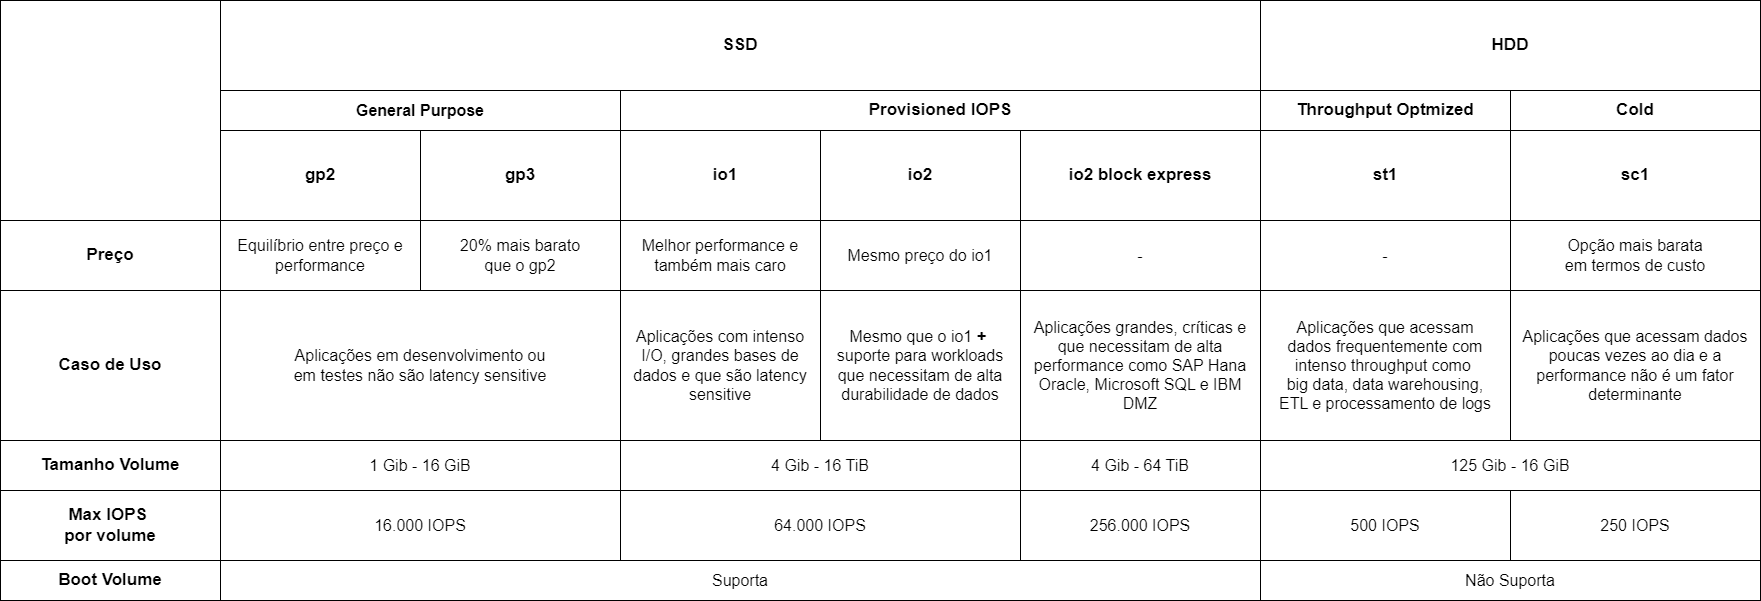

The diagram above was exported from draw.io. Its source (the exported page's mxGraphModel, read from the mxfile embedded in the PNG):
<mxGraphModel dx="2245" dy="868" grid="1" gridSize="10" guides="1" tooltips="1" connect="1" arrows="1" fold="1" page="1" pageScale="1" pageWidth="827" pageHeight="1169" math="0" shadow="0">
  <root>
    <mxCell id="0" />
    <mxCell id="1" parent="0" />
    <mxCell id="PHYCzhPHRrWj1GetquG1-2" value="&lt;b style=&quot;font-size: 17px;&quot;&gt;&lt;font style=&quot;font-size: 17px;&quot;&gt;SSD&lt;/font&gt;&lt;/b&gt;" style="rounded=0;whiteSpace=wrap;html=1;fontSize=17;" parent="1" vertex="1">
      <mxGeometry x="160" y="80" width="1040" height="90" as="geometry" />
    </mxCell>
    <mxCell id="PHYCzhPHRrWj1GetquG1-3" value="&lt;span style=&quot;font-size: 17px;&quot;&gt;&lt;b style=&quot;font-size: 17px;&quot;&gt;HDD&lt;/b&gt;&lt;/span&gt;" style="rounded=0;whiteSpace=wrap;html=1;fontSize=17;" parent="1" vertex="1">
      <mxGeometry x="1200" y="80" width="500" height="90" as="geometry" />
    </mxCell>
    <mxCell id="PHYCzhPHRrWj1GetquG1-4" value="&lt;b&gt;&lt;font style=&quot;font-size: 16px;&quot;&gt;General Purpose&lt;/font&gt;&lt;/b&gt;" style="rounded=0;whiteSpace=wrap;html=1;" parent="1" vertex="1">
      <mxGeometry x="160" y="170" width="400" height="40" as="geometry" />
    </mxCell>
    <mxCell id="PHYCzhPHRrWj1GetquG1-5" value="&lt;b style=&quot;font-size: 17px;&quot;&gt;&lt;font style=&quot;font-size: 17px;&quot;&gt;Provisioned IOPS&lt;/font&gt;&lt;/b&gt;" style="rounded=0;whiteSpace=wrap;html=1;fontSize=17;" parent="1" vertex="1">
      <mxGeometry x="560" y="170" width="640" height="40" as="geometry" />
    </mxCell>
    <mxCell id="PHYCzhPHRrWj1GetquG1-6" value="&lt;b style=&quot;font-size: 17px;&quot;&gt;&lt;font style=&quot;font-size: 17px;&quot;&gt;gp2&lt;/font&gt;&lt;/b&gt;" style="rounded=0;whiteSpace=wrap;html=1;fontSize=17;" parent="1" vertex="1">
      <mxGeometry x="160" y="210" width="200" height="90" as="geometry" />
    </mxCell>
    <mxCell id="PHYCzhPHRrWj1GetquG1-11" value="&lt;b style=&quot;font-size: 17px;&quot;&gt;&lt;font style=&quot;font-size: 17px;&quot;&gt;gp3&lt;/font&gt;&lt;/b&gt;" style="rounded=0;whiteSpace=wrap;html=1;fontSize=17;" parent="1" vertex="1">
      <mxGeometry x="360" y="210" width="200" height="90" as="geometry" />
    </mxCell>
    <mxCell id="PHYCzhPHRrWj1GetquG1-12" value="&lt;b style=&quot;font-size: 17px;&quot;&gt;&lt;font style=&quot;font-size: 17px;&quot;&gt;io1&lt;/font&gt;&lt;/b&gt;" style="rounded=0;whiteSpace=wrap;html=1;fontSize=17;" parent="1" vertex="1">
      <mxGeometry x="560" y="210" width="210" height="90" as="geometry" />
    </mxCell>
    <mxCell id="PHYCzhPHRrWj1GetquG1-13" value="&lt;b style=&quot;font-size: 17px;&quot;&gt;&lt;font style=&quot;font-size: 17px;&quot;&gt;io2&lt;/font&gt;&lt;/b&gt;" style="rounded=0;whiteSpace=wrap;html=1;fontSize=17;" parent="1" vertex="1">
      <mxGeometry x="760" y="210" width="200" height="90" as="geometry" />
    </mxCell>
    <mxCell id="PHYCzhPHRrWj1GetquG1-14" value="&lt;b style=&quot;font-size: 17px;&quot;&gt;&lt;font style=&quot;font-size: 17px;&quot;&gt;io2 block express&lt;/font&gt;&lt;/b&gt;" style="rounded=0;whiteSpace=wrap;html=1;fontSize=17;" parent="1" vertex="1">
      <mxGeometry x="960" y="210" width="240" height="90" as="geometry" />
    </mxCell>
    <mxCell id="PHYCzhPHRrWj1GetquG1-16" value="&lt;b style=&quot;font-size: 17px;&quot;&gt;&lt;font style=&quot;font-size: 17px;&quot;&gt;Throughput Optmized&lt;br style=&quot;font-size: 17px;&quot;&gt;&lt;/font&gt;&lt;/b&gt;" style="rounded=0;whiteSpace=wrap;html=1;fontSize=17;" parent="1" vertex="1">
      <mxGeometry x="1200" y="170" width="250" height="40" as="geometry" />
    </mxCell>
    <mxCell id="PHYCzhPHRrWj1GetquG1-19" value="&lt;b style=&quot;font-size: 17px;&quot;&gt;&lt;font style=&quot;font-size: 17px;&quot;&gt;Cold&lt;br style=&quot;font-size: 17px;&quot;&gt;&lt;/font&gt;&lt;/b&gt;" style="rounded=0;whiteSpace=wrap;html=1;fontSize=17;" parent="1" vertex="1">
      <mxGeometry x="1450" y="170" width="250" height="40" as="geometry" />
    </mxCell>
    <mxCell id="PHYCzhPHRrWj1GetquG1-20" value="&lt;span style=&quot;font-size: 17px;&quot;&gt;&lt;b style=&quot;font-size: 17px;&quot;&gt;st1&lt;/b&gt;&lt;/span&gt;" style="rounded=0;whiteSpace=wrap;html=1;fontSize=17;" parent="1" vertex="1">
      <mxGeometry x="1200" y="210" width="250" height="90" as="geometry" />
    </mxCell>
    <mxCell id="PHYCzhPHRrWj1GetquG1-21" value="&lt;b style=&quot;font-size: 17px;&quot;&gt;&lt;font style=&quot;font-size: 17px;&quot;&gt;sc1&lt;/font&gt;&lt;/b&gt;" style="rounded=0;whiteSpace=wrap;html=1;fontSize=17;" parent="1" vertex="1">
      <mxGeometry x="1450" y="210" width="250" height="90" as="geometry" />
    </mxCell>
    <mxCell id="PHYCzhPHRrWj1GetquG1-22" value="&lt;span style=&quot;font-size: 17px;&quot;&gt;&lt;b style=&quot;font-size: 17px;&quot;&gt;Boot Volume&lt;/b&gt;&lt;/span&gt;" style="rounded=0;whiteSpace=wrap;html=1;fontSize=17;" parent="1" vertex="1">
      <mxGeometry x="-60" y="640" width="220" height="40" as="geometry" />
    </mxCell>
    <mxCell id="PHYCzhPHRrWj1GetquG1-23" value="&lt;span style=&quot;font-size: 16px;&quot;&gt;Suporta&lt;/span&gt;" style="rounded=0;whiteSpace=wrap;html=1;" parent="1" vertex="1">
      <mxGeometry x="160" y="640" width="1040" height="40" as="geometry" />
    </mxCell>
    <mxCell id="PHYCzhPHRrWj1GetquG1-24" value="&lt;span style=&quot;font-size: 16px;&quot;&gt;Não Suporta&lt;/span&gt;" style="rounded=0;whiteSpace=wrap;html=1;" parent="1" vertex="1">
      <mxGeometry x="1200" y="640" width="500" height="40" as="geometry" />
    </mxCell>
    <mxCell id="PHYCzhPHRrWj1GetquG1-25" value="&lt;span style=&quot;font-size: 17px;&quot;&gt;&lt;b style=&quot;font-size: 17px;&quot;&gt;Caso de Uso&lt;/b&gt;&lt;/span&gt;" style="rounded=0;whiteSpace=wrap;html=1;fontSize=17;" parent="1" vertex="1">
      <mxGeometry x="-60" y="370" width="220" height="150" as="geometry" />
    </mxCell>
    <mxCell id="PHYCzhPHRrWj1GetquG1-26" value="&lt;span style=&quot;font-size: 16px;&quot;&gt;Aplicações em desenvolvimento ou &lt;br&gt;em testes não são latency sensitive&lt;/span&gt;" style="rounded=0;whiteSpace=wrap;html=1;align=center;" parent="1" vertex="1">
      <mxGeometry x="160" y="370" width="400" height="150" as="geometry" />
    </mxCell>
    <mxCell id="PHYCzhPHRrWj1GetquG1-27" value="&lt;span style=&quot;font-size: 16px;&quot;&gt;Aplicações com intenso I/O, grandes bases de dados e que são latency sensitive&lt;br&gt;&lt;/span&gt;" style="rounded=0;whiteSpace=wrap;html=1;align=center;" parent="1" vertex="1">
      <mxGeometry x="560" y="370" width="200" height="150" as="geometry" />
    </mxCell>
    <mxCell id="PHYCzhPHRrWj1GetquG1-28" value="&lt;span style=&quot;font-size: 16px;&quot;&gt;Mesmo que o io1 &lt;b&gt;+&lt;/b&gt;&amp;nbsp;&lt;br&gt;suporte para workloads&lt;br&gt;que necessitam de alta durabilidade de dados&lt;br&gt;&lt;/span&gt;" style="rounded=0;whiteSpace=wrap;html=1;align=center;" parent="1" vertex="1">
      <mxGeometry x="760" y="370" width="200" height="150" as="geometry" />
    </mxCell>
    <mxCell id="PHYCzhPHRrWj1GetquG1-29" value="&lt;span style=&quot;font-size: 16px;&quot;&gt;Aplicações grandes, críticas e que necessitam de alta performance como SAP Hana Oracle, Microsoft SQL e IBM DMZ&lt;br&gt;&lt;/span&gt;" style="rounded=0;whiteSpace=wrap;html=1;align=center;" parent="1" vertex="1">
      <mxGeometry x="960" y="370" width="240" height="150" as="geometry" />
    </mxCell>
    <mxCell id="PHYCzhPHRrWj1GetquG1-30" value="&lt;font style=&quot;font-size: 16px;&quot;&gt;Aplicações que acessam &lt;br&gt;dados frequentemente com intenso throughput como&amp;nbsp;&lt;br&gt;big data, data warehousing, &lt;br&gt;ETL e processamento de logs&lt;/font&gt;" style="rounded=0;whiteSpace=wrap;html=1;align=center;" parent="1" vertex="1">
      <mxGeometry x="1200" y="370" width="250" height="150" as="geometry" />
    </mxCell>
    <mxCell id="PHYCzhPHRrWj1GetquG1-31" value="&lt;span style=&quot;font-size: 16px;&quot;&gt;Aplicações que acessam dados poucas vezes ao dia e a performance não é um fator determinante&lt;/span&gt;" style="rounded=0;whiteSpace=wrap;html=1;align=center;" parent="1" vertex="1">
      <mxGeometry x="1450" y="370" width="250" height="150" as="geometry" />
    </mxCell>
    <mxCell id="PHYCzhPHRrWj1GetquG1-35" value="&lt;b style=&quot;font-size: 17px;&quot;&gt;&lt;font style=&quot;font-size: 17px;&quot;&gt;Preço&lt;/font&gt;&lt;/b&gt;" style="rounded=0;whiteSpace=wrap;html=1;fontSize=17;" parent="1" vertex="1">
      <mxGeometry x="-60" y="300" width="220" height="70" as="geometry" />
    </mxCell>
    <mxCell id="PHYCzhPHRrWj1GetquG1-36" value="&lt;span style=&quot;font-size: 16px;&quot;&gt;Equilíbrio entre preço e performance&lt;/span&gt;" style="rounded=0;whiteSpace=wrap;html=1;" parent="1" vertex="1">
      <mxGeometry x="160" y="300" width="200" height="70" as="geometry" />
    </mxCell>
    <mxCell id="PHYCzhPHRrWj1GetquG1-37" value="&lt;span style=&quot;font-size: 16px;&quot;&gt;20% mais barato&lt;br&gt;que o gp2&lt;/span&gt;" style="rounded=0;whiteSpace=wrap;html=1;" parent="1" vertex="1">
      <mxGeometry x="360" y="300" width="200" height="70" as="geometry" />
    </mxCell>
    <mxCell id="PHYCzhPHRrWj1GetquG1-38" value="&lt;span style=&quot;font-size: 16px;&quot;&gt;Melhor performance e também mais caro&lt;/span&gt;" style="rounded=0;whiteSpace=wrap;html=1;" parent="1" vertex="1">
      <mxGeometry x="560" y="300" width="200" height="70" as="geometry" />
    </mxCell>
    <mxCell id="PHYCzhPHRrWj1GetquG1-39" value="&lt;span style=&quot;font-size: 16px;&quot;&gt;Mesmo preço do io1&lt;/span&gt;" style="rounded=0;whiteSpace=wrap;html=1;" parent="1" vertex="1">
      <mxGeometry x="760" y="300" width="200" height="70" as="geometry" />
    </mxCell>
    <mxCell id="PHYCzhPHRrWj1GetquG1-40" value="&lt;span style=&quot;font-size: 16px;&quot;&gt;-&lt;/span&gt;" style="rounded=0;whiteSpace=wrap;html=1;" parent="1" vertex="1">
      <mxGeometry x="960" y="300" width="240" height="70" as="geometry" />
    </mxCell>
    <mxCell id="PHYCzhPHRrWj1GetquG1-41" value="&lt;span style=&quot;font-size: 16px;&quot;&gt;-&lt;/span&gt;" style="rounded=0;whiteSpace=wrap;html=1;" parent="1" vertex="1">
      <mxGeometry x="1200" y="300" width="250" height="70" as="geometry" />
    </mxCell>
    <mxCell id="PHYCzhPHRrWj1GetquG1-42" value="&lt;span style=&quot;font-size: 16px;&quot;&gt;Opção mais barata &lt;br&gt;em termos de custo&lt;/span&gt;" style="rounded=0;whiteSpace=wrap;html=1;" parent="1" vertex="1">
      <mxGeometry x="1450" y="300" width="250" height="70" as="geometry" />
    </mxCell>
    <mxCell id="PHYCzhPHRrWj1GetquG1-43" value="&lt;span style=&quot;font-size: 17px;&quot;&gt;&lt;b style=&quot;font-size: 17px;&quot;&gt;Tamanho Volume&lt;/b&gt;&lt;/span&gt;" style="rounded=0;whiteSpace=wrap;html=1;fontSize=17;" parent="1" vertex="1">
      <mxGeometry x="-60" y="520" width="220" height="50" as="geometry" />
    </mxCell>
    <mxCell id="PHYCzhPHRrWj1GetquG1-50" value="&lt;span style=&quot;font-size: 16px;&quot;&gt;Equilíbrio entre preço e performance&lt;/span&gt;" style="rounded=0;whiteSpace=wrap;html=1;fontSize=16;" parent="1" vertex="1">
      <mxGeometry x="160" y="300" width="200" height="70" as="geometry" />
    </mxCell>
    <mxCell id="PHYCzhPHRrWj1GetquG1-51" value="&lt;span style=&quot;font-size: 16px;&quot;&gt;Aplicações em desenvolvimento ou &lt;br style=&quot;font-size: 16px;&quot;&gt;em testes não são latency sensitive&lt;/span&gt;" style="rounded=0;whiteSpace=wrap;html=1;align=center;fontSize=16;" parent="1" vertex="1">
      <mxGeometry x="160" y="370" width="400" height="150" as="geometry" />
    </mxCell>
    <mxCell id="PHYCzhPHRrWj1GetquG1-52" value="&lt;font style=&quot;font-size: 16px;&quot;&gt;1 Gib - 16 GiB&lt;br&gt;&lt;/font&gt;" style="rounded=0;whiteSpace=wrap;html=1;align=center;fontSize=16;" parent="1" vertex="1">
      <mxGeometry x="160" y="520" width="400" height="50" as="geometry" />
    </mxCell>
    <mxCell id="PHYCzhPHRrWj1GetquG1-53" value="&lt;span style=&quot;font-size: 16px;&quot;&gt;20% mais barato&lt;br style=&quot;font-size: 16px;&quot;&gt;que o gp2&lt;/span&gt;" style="rounded=0;whiteSpace=wrap;html=1;fontSize=16;" parent="1" vertex="1">
      <mxGeometry x="360" y="300" width="200" height="70" as="geometry" />
    </mxCell>
    <mxCell id="PHYCzhPHRrWj1GetquG1-54" value="&lt;span style=&quot;font-size: 16px;&quot;&gt;Melhor performance e também mais caro&lt;/span&gt;" style="rounded=0;whiteSpace=wrap;html=1;fontSize=16;" parent="1" vertex="1">
      <mxGeometry x="560" y="300" width="200" height="70" as="geometry" />
    </mxCell>
    <mxCell id="PHYCzhPHRrWj1GetquG1-55" value="&lt;span style=&quot;font-size: 16px;&quot;&gt;Aplicações com intenso I/O, grandes bases de dados e que são latency sensitive&lt;br style=&quot;font-size: 16px;&quot;&gt;&lt;/span&gt;" style="rounded=0;whiteSpace=wrap;html=1;align=center;fontSize=16;" parent="1" vertex="1">
      <mxGeometry x="560" y="370" width="200" height="150" as="geometry" />
    </mxCell>
    <mxCell id="PHYCzhPHRrWj1GetquG1-56" value="&lt;span style=&quot;font-size: 16px;&quot;&gt;Mesmo que o io1 &lt;b style=&quot;font-size: 16px;&quot;&gt;+&lt;/b&gt;&amp;nbsp;&lt;br style=&quot;font-size: 16px;&quot;&gt;suporte para workloads&lt;br style=&quot;font-size: 16px;&quot;&gt;que necessitam de alta durabilidade de dados&lt;br style=&quot;font-size: 16px;&quot;&gt;&lt;/span&gt;" style="rounded=0;whiteSpace=wrap;html=1;align=center;fontSize=16;" parent="1" vertex="1">
      <mxGeometry x="760" y="370" width="200" height="150" as="geometry" />
    </mxCell>
    <mxCell id="PHYCzhPHRrWj1GetquG1-57" value="&lt;span style=&quot;font-size: 16px;&quot;&gt;Mesmo preço do io1&lt;/span&gt;" style="rounded=0;whiteSpace=wrap;html=1;fontSize=16;" parent="1" vertex="1">
      <mxGeometry x="760" y="300" width="200" height="70" as="geometry" />
    </mxCell>
    <mxCell id="PHYCzhPHRrWj1GetquG1-58" value="&lt;span style=&quot;font-size: 16px;&quot;&gt;-&lt;/span&gt;" style="rounded=0;whiteSpace=wrap;html=1;fontSize=16;" parent="1" vertex="1">
      <mxGeometry x="960" y="300" width="240" height="70" as="geometry" />
    </mxCell>
    <mxCell id="PHYCzhPHRrWj1GetquG1-59" value="&lt;span style=&quot;font-size: 16px;&quot;&gt;Aplicações grandes, críticas e que necessitam de alta performance como SAP Hana Oracle, Microsoft SQL e IBM DMZ&lt;br style=&quot;font-size: 16px;&quot;&gt;&lt;/span&gt;" style="rounded=0;whiteSpace=wrap;html=1;align=center;fontSize=16;" parent="1" vertex="1">
      <mxGeometry x="960" y="370" width="240" height="150" as="geometry" />
    </mxCell>
    <mxCell id="PHYCzhPHRrWj1GetquG1-64" value="&lt;font style=&quot;font-size: 16px;&quot;&gt;Aplicações que acessam &lt;br style=&quot;font-size: 16px;&quot;&gt;dados frequentemente com intenso throughput como&amp;nbsp;&lt;br style=&quot;font-size: 16px;&quot;&gt;big data, data warehousing, &lt;br style=&quot;font-size: 16px;&quot;&gt;ETL e processamento de logs&lt;/font&gt;" style="rounded=0;whiteSpace=wrap;html=1;align=center;fontSize=16;" parent="1" vertex="1">
      <mxGeometry x="1200" y="370" width="250" height="150" as="geometry" />
    </mxCell>
    <mxCell id="PHYCzhPHRrWj1GetquG1-65" value="&lt;span style=&quot;font-size: 16px;&quot;&gt;-&lt;/span&gt;" style="rounded=0;whiteSpace=wrap;html=1;fontSize=16;" parent="1" vertex="1">
      <mxGeometry x="1200" y="300" width="250" height="70" as="geometry" />
    </mxCell>
    <mxCell id="PHYCzhPHRrWj1GetquG1-66" value="&lt;span style=&quot;font-size: 16px;&quot;&gt;Opção mais barata &lt;br style=&quot;font-size: 16px;&quot;&gt;em termos de custo&lt;/span&gt;" style="rounded=0;whiteSpace=wrap;html=1;fontSize=16;" parent="1" vertex="1">
      <mxGeometry x="1450" y="300" width="250" height="70" as="geometry" />
    </mxCell>
    <mxCell id="PHYCzhPHRrWj1GetquG1-67" value="&lt;font style=&quot;font-size: 16px;&quot;&gt;4 Gib - 16 TiB&lt;br&gt;&lt;/font&gt;" style="rounded=0;whiteSpace=wrap;html=1;align=center;fontSize=16;" parent="1" vertex="1">
      <mxGeometry x="560" y="520" width="400" height="50" as="geometry" />
    </mxCell>
    <mxCell id="PHYCzhPHRrWj1GetquG1-69" value="&lt;font style=&quot;font-size: 16px;&quot;&gt;4 Gib - 64 TiB&lt;br&gt;&lt;/font&gt;" style="rounded=0;whiteSpace=wrap;html=1;align=center;fontSize=16;" parent="1" vertex="1">
      <mxGeometry x="960" y="520" width="240" height="50" as="geometry" />
    </mxCell>
    <mxCell id="PHYCzhPHRrWj1GetquG1-70" value="&lt;font style=&quot;font-size: 16px;&quot;&gt;125 Gib - 16 GiB&lt;br&gt;&lt;/font&gt;" style="rounded=0;whiteSpace=wrap;html=1;align=center;fontSize=16;" parent="1" vertex="1">
      <mxGeometry x="1200" y="520" width="500" height="50" as="geometry" />
    </mxCell>
    <mxCell id="PHYCzhPHRrWj1GetquG1-71" value="&lt;b style=&quot;border-color: var(--border-color);&quot;&gt;Max IOPS&amp;nbsp;&lt;br&gt;por volume&lt;/b&gt;" style="rounded=0;whiteSpace=wrap;html=1;fontSize=17;" parent="1" vertex="1">
      <mxGeometry x="-60" y="570" width="220" height="70" as="geometry" />
    </mxCell>
    <mxCell id="PHYCzhPHRrWj1GetquG1-72" value="&lt;font style=&quot;font-size: 16px;&quot;&gt;16.000 IOPS&lt;br&gt;&lt;/font&gt;" style="rounded=0;whiteSpace=wrap;html=1;align=center;fontSize=16;" parent="1" vertex="1">
      <mxGeometry x="160" y="570" width="400" height="70" as="geometry" />
    </mxCell>
    <mxCell id="PHYCzhPHRrWj1GetquG1-73" value="&lt;font style=&quot;font-size: 16px;&quot;&gt;64.000 IOPS&lt;br&gt;&lt;/font&gt;" style="rounded=0;whiteSpace=wrap;html=1;align=center;fontSize=16;" parent="1" vertex="1">
      <mxGeometry x="560" y="570" width="400" height="70" as="geometry" />
    </mxCell>
    <mxCell id="PHYCzhPHRrWj1GetquG1-74" value="&lt;font style=&quot;font-size: 16px;&quot;&gt;256.000 IOPS&lt;br&gt;&lt;/font&gt;" style="rounded=0;whiteSpace=wrap;html=1;align=center;fontSize=16;" parent="1" vertex="1">
      <mxGeometry x="960" y="570" width="240" height="70" as="geometry" />
    </mxCell>
    <mxCell id="PHYCzhPHRrWj1GetquG1-75" value="&lt;font style=&quot;font-size: 16px;&quot;&gt;500 IOPS&lt;br&gt;&lt;/font&gt;" style="rounded=0;whiteSpace=wrap;html=1;align=center;fontSize=16;" parent="1" vertex="1">
      <mxGeometry x="1200" y="570" width="250" height="70" as="geometry" />
    </mxCell>
    <mxCell id="PHYCzhPHRrWj1GetquG1-76" value="&lt;font style=&quot;font-size: 16px;&quot;&gt;250 IOPS&lt;br&gt;&lt;/font&gt;" style="rounded=0;whiteSpace=wrap;html=1;align=center;fontSize=16;" parent="1" vertex="1">
      <mxGeometry x="1450" y="570" width="250" height="70" as="geometry" />
    </mxCell>
    <mxCell id="1YZpGafzH-QYRO63f4bq-1" value="" style="rounded=0;whiteSpace=wrap;html=1;" vertex="1" parent="1">
      <mxGeometry x="-60" y="80" width="220" height="220" as="geometry" />
    </mxCell>
  </root>
</mxGraphModel>